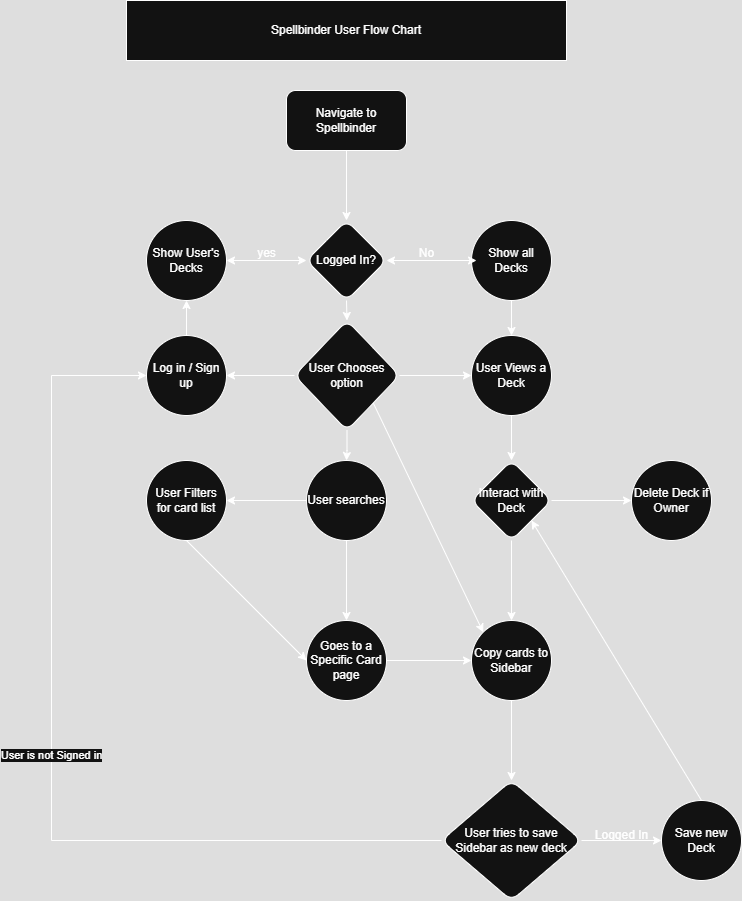

The diagram above was exported from draw.io. Its source (the exported page's mxGraphModel, read from the mxfile embedded in the PNG):
<mxGraphModel dx="1090" dy="735" grid="1" gridSize="10" guides="1" tooltips="1" connect="1" arrows="1" fold="1" page="1" pageScale="1" pageWidth="850" pageHeight="1100" math="0" shadow="0">
  <root>
    <mxCell id="0" />
    <mxCell id="1" parent="0" />
    <mxCell id="UW1oFgMQvY6sjzJ-7YhH-2" value="Spellbinder User Flow Chart" style="rounded=0;whiteSpace=wrap;html=1;" parent="1" vertex="1">
      <mxGeometry x="205" y="30" width="440" height="60" as="geometry" />
    </mxCell>
    <mxCell id="UW1oFgMQvY6sjzJ-7YhH-7" value="" style="edgeStyle=orthogonalEdgeStyle;rounded=0;orthogonalLoop=1;jettySize=auto;html=1;" parent="1" source="UW1oFgMQvY6sjzJ-7YhH-3" target="UW1oFgMQvY6sjzJ-7YhH-6" edge="1">
      <mxGeometry relative="1" as="geometry" />
    </mxCell>
    <mxCell id="UW1oFgMQvY6sjzJ-7YhH-3" value="Navigate to Spellbinder" style="rounded=1;whiteSpace=wrap;html=1;" parent="1" vertex="1">
      <mxGeometry x="365" y="120" width="120" height="60" as="geometry" />
    </mxCell>
    <mxCell id="UW1oFgMQvY6sjzJ-7YhH-6" value="Logged In?" style="rhombus;whiteSpace=wrap;html=1;rounded=1;" parent="1" vertex="1">
      <mxGeometry x="385" y="250" width="80" height="80" as="geometry" />
    </mxCell>
    <mxCell id="UW1oFgMQvY6sjzJ-7YhH-8" value="Show User's Decks" style="ellipse;whiteSpace=wrap;html=1;rounded=1;" parent="1" vertex="1">
      <mxGeometry x="225" y="250" width="80" height="80" as="geometry" />
    </mxCell>
    <mxCell id="UW1oFgMQvY6sjzJ-7YhH-10" value="yes" style="text;html=1;align=center;verticalAlign=middle;resizable=0;points=[];autosize=1;strokeColor=none;fillColor=none;" parent="1" vertex="1">
      <mxGeometry x="325" y="268" width="40" height="30" as="geometry" />
    </mxCell>
    <mxCell id="UW1oFgMQvY6sjzJ-7YhH-11" value="Show all Decks" style="ellipse;whiteSpace=wrap;html=1;rounded=1;" parent="1" vertex="1">
      <mxGeometry x="550" y="250" width="80" height="80" as="geometry" />
    </mxCell>
    <mxCell id="UW1oFgMQvY6sjzJ-7YhH-13" value="No" style="text;html=1;align=center;verticalAlign=middle;resizable=0;points=[];autosize=1;strokeColor=none;fillColor=none;" parent="1" vertex="1">
      <mxGeometry x="485" y="268" width="40" height="30" as="geometry" />
    </mxCell>
    <mxCell id="UW1oFgMQvY6sjzJ-7YhH-27" value="" style="edgeStyle=orthogonalEdgeStyle;rounded=0;orthogonalLoop=1;jettySize=auto;html=1;" parent="1" source="UW1oFgMQvY6sjzJ-7YhH-14" target="UW1oFgMQvY6sjzJ-7YhH-26" edge="1">
      <mxGeometry relative="1" as="geometry" />
    </mxCell>
    <mxCell id="UW1oFgMQvY6sjzJ-7YhH-30" value="" style="edgeStyle=orthogonalEdgeStyle;rounded=0;orthogonalLoop=1;jettySize=auto;html=1;" parent="1" source="UW1oFgMQvY6sjzJ-7YhH-14" target="UW1oFgMQvY6sjzJ-7YhH-29" edge="1">
      <mxGeometry relative="1" as="geometry" />
    </mxCell>
    <mxCell id="UW1oFgMQvY6sjzJ-7YhH-35" value="" style="edgeStyle=orthogonalEdgeStyle;rounded=0;orthogonalLoop=1;jettySize=auto;html=1;" parent="1" source="UW1oFgMQvY6sjzJ-7YhH-14" target="UW1oFgMQvY6sjzJ-7YhH-34" edge="1">
      <mxGeometry relative="1" as="geometry" />
    </mxCell>
    <mxCell id="UW1oFgMQvY6sjzJ-7YhH-14" value="User Chooses option" style="rhombus;whiteSpace=wrap;html=1;rounded=1;rotation=0;direction=south;" parent="1" vertex="1">
      <mxGeometry x="373" y="350" width="105" height="110" as="geometry" />
    </mxCell>
    <mxCell id="UW1oFgMQvY6sjzJ-7YhH-21" value="" style="endArrow=classic;startArrow=classic;html=1;rounded=0;entryX=0;entryY=0.5;entryDx=0;entryDy=0;exitX=1;exitY=0.5;exitDx=0;exitDy=0;" parent="1" source="UW1oFgMQvY6sjzJ-7YhH-8" target="UW1oFgMQvY6sjzJ-7YhH-6" edge="1">
      <mxGeometry width="50" height="50" relative="1" as="geometry">
        <mxPoint x="330" y="350" as="sourcePoint" />
        <mxPoint x="380" y="300" as="targetPoint" />
      </mxGeometry>
    </mxCell>
    <mxCell id="UW1oFgMQvY6sjzJ-7YhH-22" value="" style="endArrow=classic;startArrow=classic;html=1;rounded=0;exitX=1;exitY=0.5;exitDx=0;exitDy=0;entryX=0.063;entryY=0.5;entryDx=0;entryDy=0;entryPerimeter=0;" parent="1" source="UW1oFgMQvY6sjzJ-7YhH-6" target="UW1oFgMQvY6sjzJ-7YhH-11" edge="1">
      <mxGeometry width="50" height="50" relative="1" as="geometry">
        <mxPoint x="490" y="340" as="sourcePoint" />
        <mxPoint x="540" y="290" as="targetPoint" />
      </mxGeometry>
    </mxCell>
    <mxCell id="UW1oFgMQvY6sjzJ-7YhH-23" value="" style="endArrow=classic;html=1;rounded=0;exitX=0.5;exitY=1;exitDx=0;exitDy=0;entryX=0;entryY=0.5;entryDx=0;entryDy=0;" parent="1" source="UW1oFgMQvY6sjzJ-7YhH-6" target="UW1oFgMQvY6sjzJ-7YhH-14" edge="1">
      <mxGeometry width="50" height="50" relative="1" as="geometry">
        <mxPoint x="440" y="370" as="sourcePoint" />
        <mxPoint x="490" y="320" as="targetPoint" />
      </mxGeometry>
    </mxCell>
    <mxCell id="UW1oFgMQvY6sjzJ-7YhH-26" value="Log in / Sign up" style="ellipse;whiteSpace=wrap;html=1;rounded=1;" parent="1" vertex="1">
      <mxGeometry x="225" y="365" width="80" height="80" as="geometry" />
    </mxCell>
    <mxCell id="UW1oFgMQvY6sjzJ-7YhH-28" value="" style="endArrow=classic;html=1;rounded=0;exitX=0.5;exitY=0;exitDx=0;exitDy=0;entryX=0.5;entryY=1;entryDx=0;entryDy=0;" parent="1" source="UW1oFgMQvY6sjzJ-7YhH-26" target="UW1oFgMQvY6sjzJ-7YhH-8" edge="1">
      <mxGeometry width="50" height="50" relative="1" as="geometry">
        <mxPoint x="300" y="390" as="sourcePoint" />
        <mxPoint x="350" y="340" as="targetPoint" />
      </mxGeometry>
    </mxCell>
    <mxCell id="UW1oFgMQvY6sjzJ-7YhH-33" value="" style="edgeStyle=orthogonalEdgeStyle;rounded=0;orthogonalLoop=1;jettySize=auto;html=1;" parent="1" source="UW1oFgMQvY6sjzJ-7YhH-29" target="UW1oFgMQvY6sjzJ-7YhH-32" edge="1">
      <mxGeometry relative="1" as="geometry" />
    </mxCell>
    <mxCell id="UW1oFgMQvY6sjzJ-7YhH-29" value="User Views a Deck" style="ellipse;whiteSpace=wrap;html=1;rounded=1;" parent="1" vertex="1">
      <mxGeometry x="550" y="365" width="80" height="80" as="geometry" />
    </mxCell>
    <mxCell id="UW1oFgMQvY6sjzJ-7YhH-31" value="" style="endArrow=classic;html=1;rounded=0;exitX=0.5;exitY=1;exitDx=0;exitDy=0;entryX=0.5;entryY=0;entryDx=0;entryDy=0;" parent="1" source="UW1oFgMQvY6sjzJ-7YhH-11" target="UW1oFgMQvY6sjzJ-7YhH-29" edge="1">
      <mxGeometry width="50" height="50" relative="1" as="geometry">
        <mxPoint x="630" y="390" as="sourcePoint" />
        <mxPoint x="680" y="340" as="targetPoint" />
      </mxGeometry>
    </mxCell>
    <mxCell id="UW1oFgMQvY6sjzJ-7YhH-41" value="" style="edgeStyle=orthogonalEdgeStyle;rounded=0;orthogonalLoop=1;jettySize=auto;html=1;" parent="1" source="UW1oFgMQvY6sjzJ-7YhH-32" target="UW1oFgMQvY6sjzJ-7YhH-40" edge="1">
      <mxGeometry relative="1" as="geometry" />
    </mxCell>
    <mxCell id="UW1oFgMQvY6sjzJ-7YhH-43" value="" style="edgeStyle=orthogonalEdgeStyle;rounded=0;orthogonalLoop=1;jettySize=auto;html=1;" parent="1" source="UW1oFgMQvY6sjzJ-7YhH-32" target="UW1oFgMQvY6sjzJ-7YhH-42" edge="1">
      <mxGeometry relative="1" as="geometry" />
    </mxCell>
    <mxCell id="UW1oFgMQvY6sjzJ-7YhH-32" value="Interact with Deck" style="rhombus;whiteSpace=wrap;html=1;rounded=1;" parent="1" vertex="1">
      <mxGeometry x="550" y="490" width="80" height="80" as="geometry" />
    </mxCell>
    <mxCell id="UW1oFgMQvY6sjzJ-7YhH-37" value="" style="edgeStyle=orthogonalEdgeStyle;rounded=0;orthogonalLoop=1;jettySize=auto;html=1;" parent="1" source="UW1oFgMQvY6sjzJ-7YhH-34" target="UW1oFgMQvY6sjzJ-7YhH-36" edge="1">
      <mxGeometry relative="1" as="geometry" />
    </mxCell>
    <mxCell id="UW1oFgMQvY6sjzJ-7YhH-39" value="" style="edgeStyle=orthogonalEdgeStyle;rounded=0;orthogonalLoop=1;jettySize=auto;html=1;" parent="1" source="UW1oFgMQvY6sjzJ-7YhH-34" target="UW1oFgMQvY6sjzJ-7YhH-38" edge="1">
      <mxGeometry relative="1" as="geometry" />
    </mxCell>
    <mxCell id="UW1oFgMQvY6sjzJ-7YhH-34" value="User searches" style="ellipse;whiteSpace=wrap;html=1;rounded=1;" parent="1" vertex="1">
      <mxGeometry x="385" y="490" width="80" height="80" as="geometry" />
    </mxCell>
    <mxCell id="UW1oFgMQvY6sjzJ-7YhH-36" value="User Filters for card list" style="ellipse;whiteSpace=wrap;html=1;rounded=1;" parent="1" vertex="1">
      <mxGeometry x="225" y="490" width="80" height="80" as="geometry" />
    </mxCell>
    <mxCell id="UW1oFgMQvY6sjzJ-7YhH-38" value="Goes to a Specific Card page" style="ellipse;whiteSpace=wrap;html=1;rounded=1;" parent="1" vertex="1">
      <mxGeometry x="385" y="650" width="80" height="80" as="geometry" />
    </mxCell>
    <mxCell id="UW1oFgMQvY6sjzJ-7YhH-40" value="Delete Deck if Owner" style="ellipse;whiteSpace=wrap;html=1;rounded=1;" parent="1" vertex="1">
      <mxGeometry x="710" y="490" width="80" height="80" as="geometry" />
    </mxCell>
    <mxCell id="UW1oFgMQvY6sjzJ-7YhH-47" value="" style="edgeStyle=orthogonalEdgeStyle;rounded=0;orthogonalLoop=1;jettySize=auto;html=1;" parent="1" source="UW1oFgMQvY6sjzJ-7YhH-42" target="UW1oFgMQvY6sjzJ-7YhH-46" edge="1">
      <mxGeometry relative="1" as="geometry" />
    </mxCell>
    <mxCell id="UW1oFgMQvY6sjzJ-7YhH-42" value="Copy cards to Sidebar" style="ellipse;whiteSpace=wrap;html=1;rounded=1;" parent="1" vertex="1">
      <mxGeometry x="550" y="650" width="80" height="80" as="geometry" />
    </mxCell>
    <mxCell id="UW1oFgMQvY6sjzJ-7YhH-44" value="" style="endArrow=classic;html=1;rounded=0;exitX=1;exitY=0.5;exitDx=0;exitDy=0;entryX=0;entryY=0.5;entryDx=0;entryDy=0;" parent="1" source="UW1oFgMQvY6sjzJ-7YhH-38" target="UW1oFgMQvY6sjzJ-7YhH-42" edge="1">
      <mxGeometry width="50" height="50" relative="1" as="geometry">
        <mxPoint x="490" y="730" as="sourcePoint" />
        <mxPoint x="540" y="680" as="targetPoint" />
      </mxGeometry>
    </mxCell>
    <mxCell id="UW1oFgMQvY6sjzJ-7YhH-45" value="" style="endArrow=classic;html=1;rounded=0;exitX=0.5;exitY=1;exitDx=0;exitDy=0;entryX=0;entryY=0.5;entryDx=0;entryDy=0;" parent="1" source="UW1oFgMQvY6sjzJ-7YhH-36" target="UW1oFgMQvY6sjzJ-7YhH-38" edge="1">
      <mxGeometry width="50" height="50" relative="1" as="geometry">
        <mxPoint x="270" y="640" as="sourcePoint" />
        <mxPoint x="320" y="590" as="targetPoint" />
      </mxGeometry>
    </mxCell>
    <mxCell id="UW1oFgMQvY6sjzJ-7YhH-49" value="" style="edgeStyle=orthogonalEdgeStyle;rounded=0;orthogonalLoop=1;jettySize=auto;html=1;" parent="1" source="UW1oFgMQvY6sjzJ-7YhH-46" target="UW1oFgMQvY6sjzJ-7YhH-48" edge="1">
      <mxGeometry relative="1" as="geometry" />
    </mxCell>
    <mxCell id="UW1oFgMQvY6sjzJ-7YhH-52" value="User is not Signed in" style="edgeStyle=orthogonalEdgeStyle;rounded=0;orthogonalLoop=1;jettySize=auto;html=1;entryX=0;entryY=0.5;entryDx=0;entryDy=0;exitX=0;exitY=0.5;exitDx=0;exitDy=0;" parent="1" source="UW1oFgMQvY6sjzJ-7YhH-46" target="UW1oFgMQvY6sjzJ-7YhH-26" edge="1">
      <mxGeometry relative="1" as="geometry">
        <mxPoint x="489" y="878" as="sourcePoint" />
        <mxPoint x="194" y="413" as="targetPoint" />
        <Array as="points">
          <mxPoint x="130" y="870" />
          <mxPoint x="130" y="405" />
        </Array>
      </mxGeometry>
    </mxCell>
    <mxCell id="UW1oFgMQvY6sjzJ-7YhH-46" value="User tries to save Sidebar as new deck" style="rhombus;whiteSpace=wrap;html=1;rounded=1;" parent="1" vertex="1">
      <mxGeometry x="520" y="810" width="140" height="120" as="geometry" />
    </mxCell>
    <mxCell id="UW1oFgMQvY6sjzJ-7YhH-48" value="Save new Deck" style="ellipse;whiteSpace=wrap;html=1;rounded=1;" parent="1" vertex="1">
      <mxGeometry x="740" y="830" width="80" height="80" as="geometry" />
    </mxCell>
    <mxCell id="UW1oFgMQvY6sjzJ-7YhH-50" value="Logged In" style="text;html=1;align=center;verticalAlign=middle;resizable=0;points=[];autosize=1;strokeColor=none;fillColor=none;" parent="1" vertex="1">
      <mxGeometry x="660" y="850" width="80" height="30" as="geometry" />
    </mxCell>
    <mxCell id="UW1oFgMQvY6sjzJ-7YhH-53" value="" style="endArrow=classic;html=1;rounded=0;exitX=1;exitY=0;exitDx=0;exitDy=0;entryX=0;entryY=0;entryDx=0;entryDy=0;" parent="1" source="UW1oFgMQvY6sjzJ-7YhH-14" target="UW1oFgMQvY6sjzJ-7YhH-42" edge="1">
      <mxGeometry width="50" height="50" relative="1" as="geometry">
        <mxPoint x="490" y="500" as="sourcePoint" />
        <mxPoint x="540" y="450" as="targetPoint" />
      </mxGeometry>
    </mxCell>
    <mxCell id="UW1oFgMQvY6sjzJ-7YhH-54" value="" style="endArrow=classic;html=1;rounded=0;exitX=0.5;exitY=0;exitDx=0;exitDy=0;entryX=1;entryY=1;entryDx=0;entryDy=0;" parent="1" source="UW1oFgMQvY6sjzJ-7YhH-48" target="UW1oFgMQvY6sjzJ-7YhH-32" edge="1">
      <mxGeometry width="50" height="50" relative="1" as="geometry">
        <mxPoint x="800" y="990" as="sourcePoint" />
        <mxPoint x="850" y="940" as="targetPoint" />
      </mxGeometry>
    </mxCell>
  </root>
</mxGraphModel>